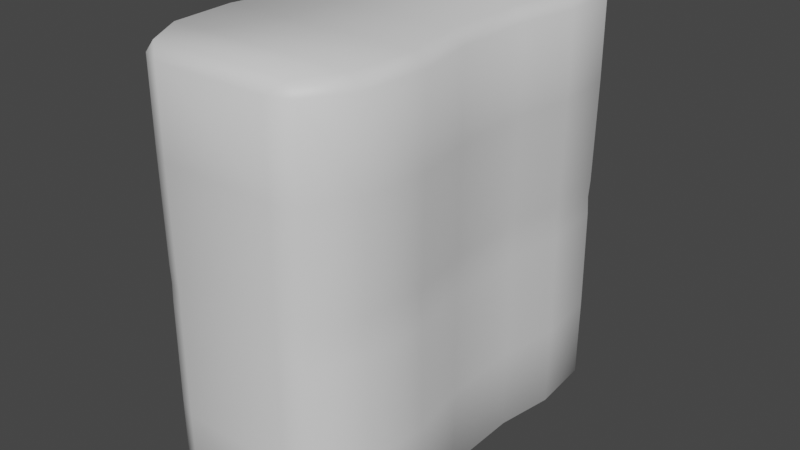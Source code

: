 # Source: Toilet_Paper.blend  (saved by Blender 3.3.6; exported with 4.5.12 LTS)
import bpy
from mathutils import Matrix  # noqa: F401  (used for matrix-valued properties, if any)

bpy.ops.wm.read_factory_settings(use_empty=True)
scene = bpy.context.scene
scene.name = 'Scene'

# ---- collections
col_collection = bpy.data.collections.new('Collection'); scene.collection.children.link(col_collection)

# ---- materials (node trees are filled in below, after node groups)
mat_material = bpy.data.materials.new('Material')
mat_material.alpha_threshold = 0.0
mat_material.use_transparent_shadow = False
mat_material.roughness = 0.5
mat_material.line_color = (0.0, 0.0, 0.0, 1.0)

# ---- material node trees
mat_material.use_nodes = True; mat_material.node_tree.nodes.clear()
_N = mat_material.node_tree.nodes; _L = mat_material.node_tree.links
n0 = _N.new('ShaderNodeOutputMaterial'); n0.name = 'Material Output'; n0.location = (300, 300)
n1 = _N.new('ShaderNodeBsdfPrincipled'); n1.name = 'Principled BSDF'; n1.location = (10, 300)
n1.distribution = 'GGX'
n1.subsurface_method = 'RANDOM_WALK_SKIN'
n1.inputs[3].default_value = 1.45
n1.inputs[27].default_value = (0.0, 0.0, 0.0, 1.0)
n1.inputs[28].default_value = 1.0
_L.new(n1.outputs[0], n0.inputs[0])
n0.is_active_output = True

# ---- world
world_world = bpy.data.worlds.new('World'); scene.world = world_world
world_world.use_nodes = True; world_world.node_tree.nodes.clear()
_N = world_world.node_tree.nodes; _L = world_world.node_tree.links
n0 = _N.new('ShaderNodeOutputWorld'); n0.name = 'World Output'; n0.location = (300, 300)
n1 = _N.new('ShaderNodeBackground'); n1.name = 'Background'; n1.location = (10, 300)
n1.inputs[0].default_value = (0.05088, 0.05088, 0.05088, 1.0)
_L.new(n1.outputs[0], n0.inputs[0])
n0.is_active_output = True
world_world.color = (0.05088, 0.05088, 0.05088)
world_world.use_sun_shadow = False
world_world.sun_shadow_jitter_overblur = 0.0

# ---- meshes
me_cube = bpy.data.meshes.new('Cube')
me_cube.from_pydata([(0.3642, 0.9584, 0.9581), (0.2696, 1.0, 0.9581), (0.3304, 0.9581, 1.0), (0.3304, 0.9581, -1.0), (0.2696, 1.0, -0.9581), (0.3642, 0.9584, -0.9581), (0.3642, -0.9584, 0.9581), (0.3304, -0.9581, 1.0), (0.2696, -1.0, 0.9581), (0.3642, -0.9584, -0.9581), (0.2696, -1.0, -0.9581), (0.3304, -0.9581, -1.0), (-0.2696, 1.0, 0.9581), (-0.3642, 0.9584, 0.9581), (-0.3304, 0.9581, 1.0), (-0.3304, 0.9581, -1.0), (-0.3642, 0.9584, -0.9581), (-0.2696, 1.0, -0.9581), (-0.3642, -0.9584, 0.9581), (-0.2696, -1.0, 0.9581), (-0.3304, -0.9581, 1.0), (-0.3304, -0.9581, -1.0), (-0.2696, -1.0, -0.9581), (-0.3642, -0.9584, -0.9581), (-0.4578, 0.48, -1.0), (-0.5, 0.48, -0.9581), (-0.4078, 0.2, -1.0), (-0.45, 0.2, -0.9581), (-0.4078, -0.2, -1.0), (-0.45, -0.2, -0.9581), (-0.5, -0.48, -0.9581), (-0.4578, -0.48, -1.0), (0.4578, 0.48, 1.0), (0.5, 0.48, 0.9581), (0.4078, 0.2, 1.0), (0.45, 0.2, 0.9581), (0.4078, -0.2, 1.0), (0.45, -0.2, 0.9581), (0.5, -0.48, 0.9581), (0.4578, -0.48, 1.0), (-0.4578, -0.48, 1.0), (-0.5, -0.48, 0.9581), (-0.4078, -0.2, 1.0), (-0.45, -0.2, 0.9581), (-0.4078, 0.2, 1.0), (-0.45, 0.2, 0.9581), (-0.5, 0.48, 0.9581), (-0.4578, 0.48, 1.0), (0.4578, -0.48, -1.0), (0.5, -0.48, -0.9581), (0.4078, -0.2, -1.0), (0.45, -0.2, -0.9581), (0.4078, 0.2, -1.0), (0.45, 0.2, -0.9581), (0.5, 0.48, -0.9581), (0.4578, 0.48, -1.0), (0.3642, 0.9584, 0.5748), (0.3642, 0.9584, -0.5748), (0.2696, 1.0, -0.5748), (0.2696, 1.0, 0.5748), (-0.2696, -1.0, -0.5748), (-0.2696, -1.0, 0.5748), (-0.3642, -0.9584, 0.5748), (-0.3642, -0.9584, -0.5748), (0.2696, -1.0, 0.5748), (0.2696, -1.0, -0.5748), (0.3642, -0.9584, -0.5748), (0.3642, -0.9584, 0.5748), (-0.2696, 1.0, 0.5748), (-0.2696, 1.0, -0.5748), (-0.3642, 0.9584, -0.5748), (-0.3642, 0.9584, 0.5748), (0.5, 0.48, 0.5748), (0.5, 0.48, -0.5748), (0.5, -0.48, -0.5748), (0.5, -0.48, 0.5748), (-0.5, 0.48, -0.5748), (0.4657, -0.7792, 0.0), (-0.4657, -0.7792, 0.0), (-0.5, 0.48, 0.5748), (-0.5, -0.48, 0.5748), (0.4657, 0.7792, 0.0), (-0.4657, 0.7792, 0.0), (-0.5, -0.48, -0.5748), (-0.45, 0.2, -0.5748), (0.4387, -0.2, 0.0), (0.4387, 0.2, 0.0), (-0.45, 0.2, 0.5748), (-0.45, -0.2, -0.5748), (-0.4387, -0.2, 0.0), (-0.4387, 0.2, 0.0), (-0.45, -0.2, 0.5748), (0.45, 0.2, 0.5748), (-0.4875, -0.48, 0.0), (-0.4875, 0.48, 0.0), (0.45, 0.2, -0.5748), (0.45, -0.2, 0.5748), (0.4875, -0.48, 0.0), (0.4875, 0.48, 0.0), (0.45, -0.2, -0.5748), (-0.4354, 0.779, 1.0), (-0.4776, 0.7792, 0.9581), (0.4354, 0.779, -1.0), (0.4776, 0.7792, -0.9581), (-0.4354, 0.779, -1.0), (-0.4776, 0.7792, -0.9581), (0.4354, 0.779, 1.0), (0.4776, 0.7792, 0.9581), (0.4776, 0.7792, -0.5748), (-0.3551, 0.9584, 0.0), (-0.2628, 1.0, 0.0), (0.4776, 0.7792, 0.5748), (-0.4776, 0.7792, -0.5748), (0.3551, -0.9584, 0.0), (0.2628, -1.0, 0.0), (-0.4776, 0.7792, 0.5748), (-0.4354, -0.779, -1.0), (-0.4776, -0.7792, -0.9581), (0.4354, -0.779, 1.0), (0.4776, -0.7792, 0.9581), (-0.4354, -0.779, 1.0), (-0.4776, -0.7792, 0.9581), (0.4354, -0.779, -1.0), (0.4776, -0.7792, -0.9581), (0.4776, -0.7792, -0.5748), (-0.3551, -0.9584, 0.0), (-0.2628, -1.0, 0.0), (0.4776, -0.7792, 0.5748), (-0.4776, -0.7792, -0.5748), (0.2628, 1.0, 0.0), (0.3551, 0.9584, 0.0), (-0.4776, -0.7792, 0.5748), (0.2662, 1.0, 0.08623), (-0.2662, -1.0, 0.08623), (0.3596, -0.9584, 0.08623), (-0.3596, 0.9584, 0.08623), (0.4938, -0.48, 0.08623), (0.4716, -0.7792, 0.08623), (-0.4716, -0.7792, 0.08623), (-0.4938, 0.48, 0.08623), (0.4716, 0.7792, 0.08623), (-0.4716, 0.7792, 0.08623), (0.4444, -0.2, 0.08623), (0.4444, 0.2, 0.08623), (-0.4444, 0.2, 0.08623), (-0.4444, -0.2, 0.08623), (-0.4938, -0.48, 0.08623), (0.4938, 0.48, 0.08623), (0.2662, -1.0, 0.08623), (-0.2662, 1.0, 0.08623), (0.3596, 0.9584, 0.08623), (-0.3596, -0.9584, 0.08623), (0.3596, 0.9584, -0.08623), (-0.3596, -0.9584, -0.08623), (0.2662, -1.0, -0.08623), (-0.2662, 1.0, -0.08623), (0.4938, 0.48, -0.08623), (-0.4938, -0.48, -0.08623), (-0.4444, -0.2, -0.08623), (-0.4444, 0.2, -0.08623), (-0.4938, 0.48, -0.08623), (0.4444, 0.2, -0.08623), (0.4938, -0.48, -0.08623), (0.4444, -0.2, -0.08623), (0.3596, -0.9584, -0.08623), (-0.4716, 0.7792, -0.08623), (-0.3596, 0.9584, -0.08623), (0.4716, 0.7792, -0.08623), (0.2662, 1.0, -0.08623), (-0.4716, -0.7792, -0.08623), (-0.2662, -1.0, -0.08623), (0.4716, -0.7792, -0.08623)], [], [(116, 122, 11, 21), (118, 120, 20, 7), (131, 121, 41, 80), (115, 101, 13, 71), (64, 8, 19, 61), (106, 100, 47, 32), (68, 12, 1, 59), (34, 44, 42, 36), (36, 42, 40, 39), (127, 119, 6, 67), (91, 43, 45, 87), (80, 41, 43, 91), (32, 47, 44, 34), (87, 45, 46, 79), (28, 50, 48, 31), (26, 52, 50, 28), (24, 55, 52, 26), (104, 102, 55, 24), (72, 33, 35, 92), (92, 35, 37, 96), (96, 37, 38, 75), (0, 1, 2), (3, 4, 5), (6, 7, 8), (9, 10, 11), (12, 13, 14), (15, 16, 17), (18, 19, 20), (21, 22, 23), (116, 21, 23, 117), (3, 15, 17, 4), (57, 5, 4, 58), (61, 19, 18, 62), (65, 10, 9, 66), (69, 17, 16, 70), (7, 20, 19, 8), (118, 7, 6, 119), (21, 11, 10, 22), (100, 14, 13, 101), (14, 2, 1, 12), (102, 3, 5, 103), (104, 24, 25, 105), (24, 26, 27, 25), (26, 28, 29, 27), (28, 31, 30, 29), (106, 32, 33, 107), (32, 34, 35, 33), (34, 36, 37, 35), (36, 39, 38, 37), (120, 40, 41, 121), (40, 42, 43, 41), (42, 44, 45, 43), (44, 47, 46, 45), (122, 48, 49, 123), (48, 50, 51, 49), (50, 52, 53, 51), (52, 55, 54, 53), (111, 107, 33, 72), (103, 108, 73, 54), (167, 156, 73, 108), (12, 68, 71, 13), (155, 69, 70, 166), (8, 64, 67, 6), (154, 65, 66, 164), (22, 60, 63, 23), (133, 61, 62, 151), (0, 56, 59, 1), (152, 57, 58, 168), (51, 99, 74, 49), (163, 162, 74, 99), (53, 95, 99, 51), (161, 163, 99, 95), (54, 73, 95, 53), (156, 161, 95, 73), (27, 84, 76, 25), (144, 87, 79, 139), (30, 83, 88, 29), (157, 158, 88, 83), (140, 147, 98, 81), (29, 88, 84, 27), (145, 91, 87, 144), (148, 114, 113, 134), (123, 124, 66, 9), (171, 164, 66, 124), (149, 110, 109, 135), (150, 130, 129, 132), (17, 69, 58, 4), (155, 168, 58, 69), (170, 126, 125, 153), (143, 142, 85, 86), (10, 65, 60, 22), (154, 170, 60, 65), (142, 136, 97, 85), (159, 90, 94, 160), (105, 112, 70, 16), (165, 166, 70, 112), (147, 143, 86, 98), (158, 89, 90, 159), (117, 128, 83, 30), (169, 157, 83, 128), (146, 145, 89, 93), (149, 132, 129, 110), (160, 94, 82, 165), (139, 79, 115, 141), (148, 133, 126, 114), (25, 76, 112, 105), (141, 135, 109, 82), (150, 56, 111, 140), (137, 134, 113, 77), (5, 57, 108, 103), (56, 0, 107, 111), (2, 106, 107, 0), (15, 104, 105, 16), (55, 102, 103, 54), (47, 100, 101, 46), (15, 3, 102, 104), (2, 14, 100, 106), (79, 46, 101, 115), (162, 97, 77, 171), (151, 62, 131, 138), (152, 130, 81, 167), (23, 63, 128, 117), (153, 125, 78, 169), (136, 75, 127, 137), (138, 146, 93, 78), (49, 74, 124, 123), (11, 122, 123, 9), (20, 120, 121, 18), (39, 118, 119, 38), (31, 116, 117, 30), (75, 38, 119, 127), (62, 18, 121, 131), (39, 40, 120, 118), (31, 48, 122, 116), (131, 80, 146, 138), (97, 136, 137, 77), (125, 151, 138, 78), (127, 67, 134, 137), (130, 150, 140, 81), (115, 71, 135, 141), (64, 61, 133, 148), (94, 139, 141, 82), (68, 59, 132, 149), (80, 91, 145, 146), (72, 92, 143, 147), (96, 75, 136, 142), (92, 96, 142, 143), (56, 150, 132, 59), (68, 149, 135, 71), (64, 148, 134, 67), (89, 145, 144, 90), (111, 72, 147, 140), (90, 144, 139, 94), (126, 133, 151, 125), (63, 153, 169, 128), (57, 152, 167, 108), (74, 162, 171, 124), (76, 160, 165, 112), (78, 93, 157, 169), (88, 158, 159, 84), (82, 109, 166, 165), (84, 159, 160, 76), (114, 126, 170, 154), (60, 170, 153, 63), (110, 129, 168, 155), (77, 113, 164, 171), (93, 89, 158, 157), (98, 86, 161, 156), (86, 85, 163, 161), (85, 97, 162, 163), (130, 152, 168, 129), (114, 154, 164, 113), (110, 155, 166, 109), (81, 98, 156, 167)])
me_cube.polygons.foreach_set('use_smooth', [True] * 174)
_uv = me_cube.uv_layers.new(name='UVMap')
_uv.uv.foreach_set('vector', [0.1359, 0.7224, 0.3641, 0.7224, 0.3637, 0.7448, 0.1363, 0.7448, 0.6359, 0.7224, 0.8641, 0.7224, 0.8637, 0.7448, 0.6363, 0.7448, 0.5719, 0.0276, 0.6198, 0.0276, 0.6198, 0.05, 0.5719, 0.05, 0.5719, 0.2224, 0.6198, 0.2224, 0.6198, 0.2448, 0.5719, 0.2448, 0.5719, 0.7616, 0.6198, 0.7616, 0.6198, 0.9884, 0.5719, 0.9884, 0.6359, 0.5276, 0.8641, 0.5276, 0.8645, 0.55, 0.6355, 0.55, 0.5719, 0.2616, 0.6198, 0.2616, 0.6198, 0.4884, 0.5719, 0.4884, 0.6367, 0.6, 0.8633, 0.6, 0.8633, 0.65, 0.6367, 0.65, 0.6367, 0.65, 0.8633, 0.65, 0.8645, 0.7, 0.6355, 0.7, 0.5719, 0.7224, 0.6198, 0.7224, 0.6198, 0.7448, 0.5719, 0.7448, 0.5719, 0.1, 0.6198, 0.1, 0.6198, 0.15, 0.5719, 0.15, 0.5719, 0.05, 0.6198, 0.05, 0.6198, 0.1, 0.5719, 0.1, 0.6355, 0.55, 0.8645, 0.55, 0.8633, 0.6, 0.6367, 0.6, 0.5719, 0.15, 0.6198, 0.15, 0.6198, 0.2, 0.5719, 0.2, 0.1367, 0.65, 0.3633, 0.65, 0.3645, 0.7, 0.1355, 0.7, 0.1367, 0.6, 0.3633, 0.6, 0.3633, 0.65, 0.1367, 0.65, 0.1355, 0.55, 0.3645, 0.55, 0.3633, 0.6, 0.1367, 0.6, 0.1359, 0.5276, 0.3641, 0.5276, 0.3645, 0.55, 0.1355, 0.55, 0.5719, 0.55, 0.6198, 0.55, 0.6198, 0.6, 0.5719, 0.6, 0.5719, 0.6, 0.6198, 0.6, 0.6198, 0.65, 0.5719, 0.65, 0.5719, 0.65, 0.6198, 0.65, 0.6198, 0.7, 0.5719, 0.7, 0.6198, 0.5, 0.6198, 0.4884, 0.625, 0.4897, 0.375, 0.4897, 0.3802, 0.4884, 0.3802, 0.5, 0.6198, 0.75, 0.625, 0.7603, 0.6198, 0.7616, 0.3802, 0.75, 0.3802, 0.7616, 0.375, 0.7603, 0.6198, 0.2616, 0.6198, 0.25, 0.625, 0.2603, 0.375, 0.2603, 0.3802, 0.25, 0.3802, 0.2616, 0.6198, 1.0, 0.6198, 0.9884, 0.625, 0.9897, 0.375, 0.9897, 0.3802, 0.9884, 0.3802, 1.0, 0.1359, 0.7224, 0.1363, 0.7448, 0.125, 0.7448, 0.125, 0.7224, 0.375, 0.4897, 0.375, 0.2603, 0.3802, 0.2616, 0.3802, 0.4884, 0.4281, 0.5052, 0.3802, 0.5052, 0.3802, 0.4884, 0.4281, 0.4884, 0.5719, 0.9884, 0.6198, 0.9884, 0.6198, 1.0, 0.5719, 1.0, 0.4281, 0.7616, 0.3802, 0.7616, 0.3802, 0.7448, 0.4281, 0.7448, 0.4281, 0.2616, 0.3802, 0.2616, 0.3802, 0.2448, 0.4281, 0.2448, 0.625, 0.7603, 0.625, 0.9897, 0.6198, 0.9884, 0.6198, 0.7616, 0.6359, 0.7224, 0.6363, 0.7448, 0.6198, 0.7448, 0.6198, 0.7224, 0.375, 0.9897, 0.375, 0.7603, 0.3802, 0.7616, 0.3802, 0.9884, 0.625, 0.223, 0.625, 0.2454, 0.6198, 0.2448, 0.6198, 0.2224, 0.625, 0.2603, 0.625, 0.4897, 0.6198, 0.4884, 0.6198, 0.2616, 0.3641, 0.5276, 0.3637, 0.5052, 0.3802, 0.5052, 0.3802, 0.5276, 0.1359, 0.5276, 0.1355, 0.55, 0.125, 0.55, 0.125, 0.5276, 0.1355, 0.55, 0.1367, 0.6, 0.125, 0.6, 0.125, 0.55, 0.1367, 0.6, 0.1367, 0.65, 0.125, 0.65, 0.125, 0.6, 0.1367, 0.65, 0.1355, 0.7, 0.125, 0.7, 0.125, 0.65, 0.6359, 0.5276, 0.6355, 0.55, 0.6198, 0.55, 0.6198, 0.5276, 0.6355, 0.55, 0.6367, 0.6, 0.6198, 0.6, 0.6198, 0.55, 0.6367, 0.6, 0.6367, 0.65, 0.6198, 0.65, 0.6198, 0.6, 0.6367, 0.65, 0.6355, 0.7, 0.6198, 0.7, 0.6198, 0.65, 0.625, 0.02697, 0.625, 0.04935, 0.6198, 0.05, 0.6198, 0.0276, 0.625, 0.05065, 0.625, 0.1, 0.6198, 0.1, 0.6198, 0.05, 0.625, 0.1, 0.625, 0.15, 0.6198, 0.15, 0.6198, 0.1, 0.625, 0.15, 0.625, 0.1994, 0.6198, 0.2, 0.6198, 0.15, 0.3641, 0.7224, 0.3645, 0.7, 0.3802, 0.7, 0.3802, 0.7224, 0.3645, 0.7, 0.3633, 0.65, 0.3802, 0.65, 0.3802, 0.7, 0.3633, 0.65, 0.3633, 0.6, 0.3802, 0.6, 0.3802, 0.65, 0.3633, 0.6, 0.3645, 0.55, 0.3802, 0.55, 0.3802, 0.6, 0.5719, 0.5276, 0.6198, 0.5276, 0.6198, 0.55, 0.5719, 0.55, 0.3802, 0.5276, 0.4281, 0.5276, 0.4281, 0.55, 0.3802, 0.55, 0.4641, 0.5276, 0.4641, 0.55, 0.4281, 0.55, 0.4281, 0.5276, 0.6198, 0.2616, 0.5719, 0.2616, 0.5719, 0.2448, 0.6198, 0.2448, 0.4641, 0.2616, 0.4281, 0.2616, 0.4281, 0.2448, 0.4641, 0.2448, 0.6198, 0.7616, 0.5719, 0.7616, 0.5719, 0.7448, 0.6198, 0.7448, 0.4641, 0.7616, 0.4281, 0.7616, 0.4281, 0.7448, 0.4641, 0.7448, 0.3802, 0.9884, 0.4281, 0.9884, 0.4281, 1.0, 0.3802, 1.0, 0.5359, 0.9884, 0.5719, 0.9884, 0.5719, 1.0, 0.5359, 1.0, 0.6198, 0.5052, 0.5719, 0.5052, 0.5719, 0.4884, 0.6198, 0.4884, 0.4641, 0.5052, 0.4281, 0.5052, 0.4281, 0.4884, 0.4641, 0.4884, 0.3802, 0.65, 0.4281, 0.65, 0.4281, 0.7, 0.3802, 0.7, 0.4641, 0.65, 0.4641, 0.7, 0.4281, 0.7, 0.4281, 0.65, 0.3802, 0.6, 0.4281, 0.6, 0.4281, 0.65, 0.3802, 0.65, 0.4641, 0.6, 0.4641, 0.65, 0.4281, 0.65, 0.4281, 0.6, 0.3802, 0.55, 0.4281, 0.55, 0.4281, 0.6, 0.3802, 0.6, 0.4641, 0.55, 0.4641, 0.6, 0.4281, 0.6, 0.4281, 0.55, 0.3802, 0.15, 0.4281, 0.15, 0.4281, 0.2, 0.3802, 0.2, 0.5359, 0.15, 0.5719, 0.15, 0.5719, 0.2, 0.5359, 0.2, 0.3802, 0.05, 0.4281, 0.05, 0.4281, 0.1, 0.3802, 0.1, 0.4641, 0.05, 0.4641, 0.1, 0.4281, 0.1, 0.4281, 0.05, 0.5359, 0.5276, 0.5359, 0.55, 0.5, 0.55, 0.5, 0.5276, 0.3802, 0.1, 0.4281, 0.1, 0.4281, 0.15, 0.3802, 0.15, 0.5359, 0.1, 0.5719, 0.1, 0.5719, 0.15, 0.5359, 0.15, 0.5359, 0.7616, 0.5, 0.7616, 0.5, 0.7448, 0.5359, 0.7448, 0.3802, 0.7224, 0.4281, 0.7224, 0.4281, 0.7448, 0.3802, 0.7448, 0.4641, 0.7224, 0.4641, 0.7448, 0.4281, 0.7448, 0.4281, 0.7224, 0.5359, 0.2616, 0.5, 0.2616, 0.5, 0.2448, 0.5359, 0.2448, 0.5359, 0.5052, 0.5, 0.5052, 0.5, 0.4884, 0.5359, 0.4884, 0.3802, 0.2616, 0.4281, 0.2616, 0.4281, 0.4884, 0.3802, 0.4884, 0.4641, 0.2616, 0.4641, 0.4884, 0.4281, 0.4884, 0.4281, 0.2616, 0.4641, 0.9884, 0.5, 0.9884, 0.5, 1.0, 0.4641, 1.0, 0.5359, 0.6, 0.5359, 0.65, 0.5, 0.65, 0.5, 0.6, 0.3802, 0.7616, 0.4281, 0.7616, 0.4281, 0.9884, 0.3802, 0.9884, 0.4641, 0.7616, 0.4641, 0.9884, 0.4281, 0.9884, 0.4281, 0.7616, 0.5359, 0.65, 0.5359, 0.7, 0.5, 0.7, 0.5, 0.65, 0.4641, 0.15, 0.5, 0.15, 0.5, 0.2, 0.4641, 0.2, 0.3802, 0.2224, 0.4281, 0.2224, 0.4281, 0.2448, 0.3802, 0.2448, 0.4641, 0.2224, 0.4641, 0.2448, 0.4281, 0.2448, 0.4281, 0.2224, 0.5359, 0.55, 0.5359, 0.6, 0.5, 0.6, 0.5, 0.55, 0.4641, 0.1, 0.5, 0.1, 0.5, 0.15, 0.4641, 0.15, 0.3802, 0.0276, 0.4281, 0.0276, 0.4281, 0.05, 0.3802, 0.05, 0.4641, 0.0276, 0.4641, 0.05, 0.4281, 0.05, 0.4281, 0.0276, 0.5359, 0.05, 0.5359, 0.1, 0.5, 0.1, 0.5, 0.05, 0.5359, 0.2616, 0.5359, 0.4884, 0.5, 0.4884, 0.5, 0.2616, 0.4641, 0.2, 0.5, 0.2, 0.5, 0.2224, 0.4641, 0.2224, 0.5359, 0.2, 0.5719, 0.2, 0.5719, 0.2224, 0.5359, 0.2224, 0.5359, 0.7616, 0.5359, 0.9884, 0.5, 0.9884, 0.5, 0.7616, 0.3802, 0.2, 0.4281, 0.2, 0.4281, 0.2224, 0.3802, 0.2224, 0.5359, 0.2224, 0.5359, 0.2448, 0.5, 0.2448, 0.5, 0.2224, 0.5359, 0.5052, 0.5719, 0.5052, 0.5719, 0.5276, 0.5359, 0.5276, 0.5359, 0.7224, 0.5359, 0.7448, 0.5, 0.7448, 0.5, 0.7224, 0.3802, 0.5052, 0.4281, 0.5052, 0.4281, 0.5276, 0.3802, 0.5276, 0.5719, 0.5052, 0.6198, 0.5052, 0.6198, 0.5276, 0.5719, 0.5276, 0.6363, 0.5052, 0.6359, 0.5276, 0.6198, 0.5276, 0.6198, 0.5052, 0.1363, 0.5052, 0.1359, 0.5276, 0.125, 0.5276, 0.125, 0.5052, 0.3645, 0.55, 0.3641, 0.5276, 0.3802, 0.5276, 0.3802, 0.55, 0.625, 0.2006, 0.625, 0.223, 0.6198, 0.2224, 0.6198, 0.2, 0.1363, 0.5052, 0.3637, 0.5052, 0.3641, 0.5276, 0.1359, 0.5276, 0.6363, 0.5052, 0.8637, 0.5052, 0.8641, 0.5276, 0.6359, 0.5276, 0.5719, 0.2, 0.6198, 0.2, 0.6198, 0.2224, 0.5719, 0.2224, 0.4641, 0.7, 0.5, 0.7, 0.5, 0.7224, 0.4641, 0.7224, 0.5359, 0.0052, 0.5719, 0.0052, 0.5719, 0.0276, 0.5359, 0.0276, 0.4641, 0.5052, 0.5, 0.5052, 0.5, 0.5276, 0.4641, 0.5276, 0.3802, 0.0052, 0.4281, 0.0052, 0.4281, 0.0276, 0.3802, 0.0276, 0.4641, 0.0052, 0.5, 0.0052, 0.5, 0.0276, 0.4641, 0.0276, 0.5359, 0.7, 0.5719, 0.7, 0.5719, 0.7224, 0.5359, 0.7224, 0.5359, 0.0276, 0.5359, 0.05, 0.5, 0.05, 0.5, 0.0276, 0.3802, 0.7, 0.4281, 0.7, 0.4281, 0.7224, 0.3802, 0.7224, 0.3637, 0.7448, 0.3641, 0.7224, 0.3802, 0.7224, 0.3802, 0.7448, 0.625, 0.004592, 0.625, 0.02697, 0.6198, 0.0276, 0.6198, 0.0052, 0.6355, 0.7, 0.6359, 0.7224, 0.6198, 0.7224, 0.6198, 0.7, 0.1355, 0.7, 0.1359, 0.7224, 0.125, 0.7224, 0.125, 0.7, 0.5719, 0.7, 0.6198, 0.7, 0.6198, 0.7224, 0.5719, 0.7224, 0.5719, 0.0052, 0.6198, 0.0052, 0.6198, 0.0276, 0.5719, 0.0276, 0.6355, 0.7, 0.8645, 0.7, 0.8641, 0.7224, 0.6359, 0.7224, 0.1355, 0.7, 0.3645, 0.7, 0.3641, 0.7224, 0.1359, 0.7224, 0.5719, 0.0276, 0.5719, 0.05, 0.5359, 0.05, 0.5359, 0.0276, 0.5, 0.7, 0.5359, 0.7, 0.5359, 0.7224, 0.5, 0.7224, 0.5, 0.0052, 0.5359, 0.0052, 0.5359, 0.0276, 0.5, 0.0276, 0.5719, 0.7224, 0.5719, 0.7448, 0.5359, 0.7448, 0.5359, 0.7224, 0.5, 0.5052, 0.5359, 0.5052, 0.5359, 0.5276, 0.5, 0.5276, 0.5719, 0.2224, 0.5719, 0.2448, 0.5359, 0.2448, 0.5359, 0.2224, 0.5719, 0.7616, 0.5719, 0.9884, 0.5359, 0.9884, 0.5359, 0.7616, 0.5, 0.2, 0.5359, 0.2, 0.5359, 0.2224, 0.5, 0.2224, 0.5719, 0.2616, 0.5719, 0.4884, 0.5359, 0.4884, 0.5359, 0.2616, 0.5719, 0.05, 0.5719, 0.1, 0.5359, 0.1, 0.5359, 0.05, 0.5719, 0.55, 0.5719, 0.6, 0.5359, 0.6, 0.5359, 0.55, 0.5719, 0.65, 0.5719, 0.7, 0.5359, 0.7, 0.5359, 0.65, 0.5719, 0.6, 0.5719, 0.65, 0.5359, 0.65, 0.5359, 0.6, 0.5719, 0.5052, 0.5359, 0.5052, 0.5359, 0.4884, 0.5719, 0.4884, 0.5719, 0.2616, 0.5359, 0.2616, 0.5359, 0.2448, 0.5719, 0.2448, 0.5719, 0.7616, 0.5359, 0.7616, 0.5359, 0.7448, 0.5719, 0.7448, 0.5, 0.1, 0.5359, 0.1, 0.5359, 0.15, 0.5, 0.15, 0.5719, 0.5276, 0.5719, 0.55, 0.5359, 0.55, 0.5359, 0.5276, 0.5, 0.15, 0.5359, 0.15, 0.5359, 0.2, 0.5, 0.2, 0.5, 0.9884, 0.5359, 0.9884, 0.5359, 1.0, 0.5, 1.0, 0.4281, 0.0052, 0.4641, 0.0052, 0.4641, 0.0276, 0.4281, 0.0276, 0.4281, 0.5052, 0.4641, 0.5052, 0.4641, 0.5276, 0.4281, 0.5276, 0.4281, 0.7, 0.4641, 0.7, 0.4641, 0.7224, 0.4281, 0.7224, 0.4281, 0.2, 0.4641, 0.2, 0.4641, 0.2224, 0.4281, 0.2224, 0.5, 0.0276, 0.5, 0.05, 0.4641, 0.05, 0.4641, 0.0276, 0.4281, 0.1, 0.4641, 0.1, 0.4641, 0.15, 0.4281, 0.15, 0.5, 0.2224, 0.5, 0.2448, 0.4641, 0.2448, 0.4641, 0.2224, 0.4281, 0.15, 0.4641, 0.15, 0.4641, 0.2, 0.4281, 0.2, 0.5, 0.7616, 0.5, 0.9884, 0.4641, 0.9884, 0.4641, 0.7616, 0.4281, 0.9884, 0.4641, 0.9884, 0.4641, 1.0, 0.4281, 1.0, 0.5, 0.2616, 0.5, 0.4884, 0.4641, 0.4884, 0.4641, 0.2616, 0.5, 0.7224, 0.5, 0.7448, 0.4641, 0.7448, 0.4641, 0.7224, 0.5, 0.05, 0.5, 0.1, 0.4641, 0.1, 0.4641, 0.05, 0.5, 0.55, 0.5, 0.6, 0.4641, 0.6, 0.4641, 0.55, 0.5, 0.6, 0.5, 0.65, 0.4641, 0.65, 0.4641, 0.6, 0.5, 0.65, 0.5, 0.7, 0.4641, 0.7, 0.4641, 0.65, 0.5, 0.5052, 0.4641, 0.5052, 0.4641, 0.4884, 0.5, 0.4884, 0.5, 0.7616, 0.4641, 0.7616, 0.4641, 0.7448, 0.5, 0.7448, 0.5, 0.2616, 0.4641, 0.2616, 0.4641, 0.2448, 0.5, 0.2448, 0.5, 0.5276, 0.5, 0.55, 0.4641, 0.55, 0.4641, 0.5276])
me_cube.materials.append(mat_material)
me_cube.use_mirror_vertex_groups = False
me_cube.update()

# ---- objects
ob_cube = bpy.data.objects.new('Cube', me_cube)

# ---- transforms, parenting, visibility, modifiers, constraints
ob_cube.location = (0.0, 0.0, 0.0)
ob_cube.lock_rotations_4d = False
ob_cube.empty_display_type = 'ARROWS'
ob_cube.lineart.crease_threshold = 0.0
_m = ob_cube.modifiers.new('Displace', 'DISPLACE')
_m.strength = 0.05

# ---- collection membership
col_collection.objects.link(ob_cube)

# ---- scene / render settings (as saved in the file)
scene.frame_start = 1; scene.frame_end = 250; scene.frame_set(1)
scene.render.engine = 'BLENDER_EEVEE_NEXT'
scene.cycles.sampling_pattern = 'TABULATED_SOBOL'
scene.cycles.use_light_tree = False
scene.view_settings.view_transform = 'Filmic'
bpy.context.view_layer.update()

# ---- added for rendering (the .blend has no active camera and no usable light): camera, sun
cam_auto = bpy.data.cameras.new('AutoCamera')
cam_auto.lens = 50.0
cam_auto.sensor_width = 36.0
cam_auto.clip_end = 1000.0
ob_auto_camera = bpy.data.objects.new('AutoCamera', cam_auto)
scene.collection.objects.link(ob_auto_camera)
ob_auto_camera.location = (2.80461, -3.35941, 2.24243)
ob_auto_camera.rotation_euler = (1.09748, -7.21219e-08, 0.694738)
scene.camera = ob_auto_camera
light_auto_sun = bpy.data.lights.new('AutoSun', 'SUN')
light_auto_sun.energy = 3.0
light_auto_sun.angle = 0.0523599
ob_auto_sun = bpy.data.objects.new('AutoSun', light_auto_sun)
scene.collection.objects.link(ob_auto_sun)
ob_auto_sun.rotation_euler = (0.872665, 0.174533, 0.523599)
bpy.context.view_layer.update()
